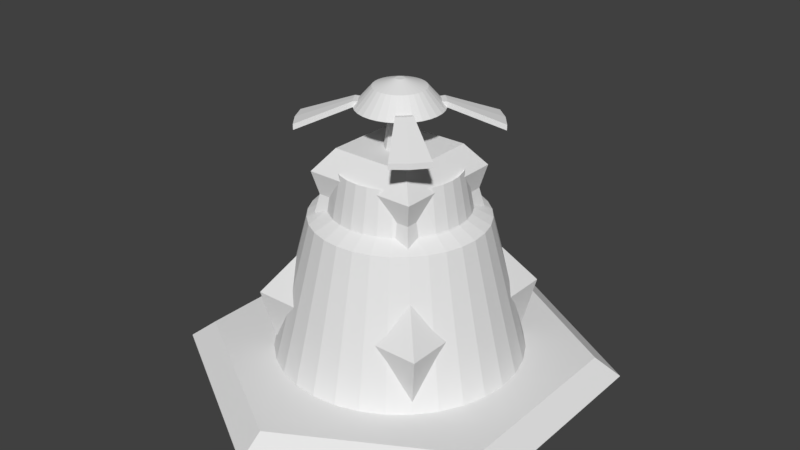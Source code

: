 # Source: Sheild_Generator.blend  (saved by Blender 2.80.75; exported with 4.5.12 LTS)
import bpy
from mathutils import Matrix  # noqa: F401  (used for matrix-valued properties, if any)

bpy.ops.wm.read_factory_settings(use_empty=True)
scene = bpy.context.scene
scene.name = 'Scene'

# ---- collections
col_collection_1 = bpy.data.collections.new('Collection 1'); scene.collection.children.link(col_collection_1)

# ---- materials (node trees are filled in below, after node groups)
mat_none = bpy.data.materials.new('None')
mat_none.alpha_threshold = 0.0
mat_none.use_transparent_shadow = False
mat_none.roughness = 0.5

# ---- material node trees

# ---- world
world_world = bpy.data.worlds.new('World'); scene.world = world_world
world_world.color = (0.05088, 0.05088, 0.05088)
world_world.use_sun_shadow = False
world_world.sun_shadow_jitter_overblur = 0.0
world_world.cycles.sampling_method = 'MANUAL'

# ---- meshes
me_cylinder = bpy.data.meshes.new('Cylinder')
me_cylinder.from_pydata([(-5.583e-09, 0.5777, 0.06637), (-2.966e-08, 0.3179, 0.7743), (0.1127, 0.5666, 0.06637), (0.06202, 0.3118, 0.7743), (0.2211, 0.5337, 0.06637), (0.1217, 0.2937, 0.7743), (0.321, 0.4803, 0.06637), (0.1766, 0.2643, 0.7743), (0.4085, 0.4085, 0.06637), (0.2248, 0.2248, 0.7743), (0.4803, 0.321, 0.06637), (0.2643, 0.1766, 0.7743), (0.5337, 0.2211, 0.06637), (0.2937, 0.1217, 0.7743), (0.5666, 0.1127, 0.06637), (0.3118, 0.06202, 0.7743), (0.5777, 1.779e-07, 0.06637), (0.3179, 1.975e-07, 0.7743), (0.5666, -0.1127, 0.06637), (0.3118, -0.06202, 0.7743), (0.5337, -0.2211, 0.06637), (0.2937, -0.1217, 0.7743), (0.4803, -0.321, 0.06637), (0.2643, -0.1766, 0.7743), (0.4085, -0.4085, 0.06637), (0.2248, -0.2248, 0.7743), (0.321, -0.4803, 0.06637), (0.1766, -0.2643, 0.7743), (0.2211, -0.5337, 0.06637), (0.1217, -0.2937, 0.7743), (0.1127, -0.5666, 0.06637), (0.06202, -0.3118, 0.7743), (-1.938e-07, -0.5777, 0.06637), (-9.346e-08, -0.3179, 0.7743), (-0.1127, -0.5666, 0.06637), (-0.06202, -0.3118, 0.7743), (-0.2211, -0.5337, 0.06637), (-0.1217, -0.2937, 0.7743), (-0.321, -0.4803, 0.06637), (-0.1766, -0.2643, 0.7743), (-0.4085, -0.4085, 0.06637), (-0.2248, -0.2248, 0.7743), (-0.4803, -0.321, 0.06637), (-0.2643, -0.1766, 0.7743), (-0.5337, -0.2211, 0.06637), (-0.2937, -0.1217, 0.7743), (-0.5666, -0.1127, 0.06637), (-0.3118, -0.06202, 0.7743), (-0.5777, 6.921e-07, 0.06637), (-0.3179, 5.056e-07, 0.7743), (-0.5666, 0.1127, 0.06637), (-0.3118, 0.06202, 0.7743), (-0.5337, 0.2211, 0.06637), (-0.2937, 0.1217, 0.7743), (-0.4803, 0.321, 0.06637), (-0.2643, 0.1766, 0.7743), (-0.4085, 0.4085, 0.06637), (-0.2248, 0.2248, 0.7743), (-0.321, 0.4803, 0.06637), (-0.1766, 0.2643, 0.7743), (-0.2211, 0.5337, 0.06637), (-0.1217, 0.2937, 0.7743), (-0.1127, 0.5666, 0.06637), (-0.06202, 0.3118, 0.7743), (0.07861, 0.3952, 0.7327), (1.269e-08, 0.403, 0.7327), (0.1542, 0.3723, 0.7327), (0.2239, 0.3351, 0.7327), (0.2849, 0.2849, 0.7327), (0.3351, 0.2239, 0.7327), (0.3723, 0.1542, 0.7327), (0.3952, 0.07862, 0.7327), (0.403, 2.214e-07, 0.7327), (0.3952, -0.07861, 0.7327), (0.3723, -0.1542, 0.7327), (0.3351, -0.2239, 0.7327), (0.2849, -0.2849, 0.7327), (0.2239, -0.3351, 0.7327), (0.1542, -0.3723, 0.7327), (0.07861, -0.3952, 0.7327), (-1.186e-07, -0.403, 0.7327), (-0.07862, -0.3952, 0.7327), (-0.1542, -0.3723, 0.7327), (-0.2239, -0.3351, 0.7327), (-0.2849, -0.2849, 0.7327), (-0.3351, -0.2239, 0.7327), (-0.3723, -0.1542, 0.7327), (-0.3952, -0.07861, 0.7327), (-0.403, 5.801e-07, 0.7327), (-0.3952, 0.07862, 0.7327), (-0.3723, 0.1542, 0.7327), (-0.3351, 0.2239, 0.7327), (-0.2849, 0.2849, 0.7327), (-0.2239, 0.3351, 0.7327), (-0.1542, 0.3723, 0.7327), (-0.07861, 0.3952, 0.7327), (0.0484, 0.2433, 0.9276), (-2.177e-08, 0.2481, 0.9276), (0.09494, 0.2292, 0.9276), (0.1378, 0.2063, 0.9276), (0.1754, 0.1754, 0.9276), (0.2063, 0.1378, 0.9276), (0.2292, 0.09494, 0.9276), (0.2433, 0.0484, 0.9276), (0.2481, 1.983e-07, 0.9276), (0.2433, -0.0484, 0.9276), (0.2292, -0.09494, 0.9276), (0.2063, -0.1378, 0.9276), (0.1754, -0.1754, 0.9276), (0.1378, -0.2063, 0.9276), (0.09494, -0.2292, 0.9276), (0.0484, -0.2433, 0.9276), (-5.11e-08, -0.2481, 0.9276), (-0.0484, -0.2433, 0.9276), (-0.09494, -0.2292, 0.9276), (-0.1378, -0.2063, 0.9276), (-0.1754, -0.1754, 0.9276), (-0.2063, -0.1378, 0.9276), (-0.2292, -0.09494, 0.9276), (-0.2433, -0.0484, 0.9276), (-0.2481, 4.503e-07, 0.9276), (-0.2433, 0.0484, 0.9276), (-0.2292, 0.09494, 0.9276), (-0.2063, 0.1378, 0.9276), (-0.1754, 0.1754, 0.9276), (-0.1378, 0.2063, 0.9276), (-0.09494, 0.2292, 0.9276), (-0.0484, 0.2433, 0.9276), (0.05452, 0.2741, 0.9677), (-6.518e-09, 0.2794, 0.9677), (0.1069, 0.2582, 0.9677), (0.1552, 0.2323, 0.9677), (0.1976, 0.1976, 0.9677), (0.2323, 0.1552, 0.9677), (0.2582, 0.1069, 0.9677), (0.2741, 0.05452, 0.9677), (0.2794, 2.091e-07, 0.9677), (0.2741, -0.05452, 0.9677), (0.2582, -0.1069, 0.9677), (0.2323, -0.1552, 0.9677), (0.1976, -0.1976, 0.9677), (0.1552, -0.2323, 0.9677), (0.1069, -0.2582, 0.9677), (0.05452, -0.2741, 0.9677), (-6.26e-08, -0.2794, 0.9677), (-0.05452, -0.2741, 0.9677), (-0.1069, -0.2582, 0.9677), (-0.1552, -0.2323, 0.9677), (-0.1976, -0.1976, 0.9677), (-0.2323, -0.1552, 0.9677), (-0.2582, -0.1069, 0.9677), (-0.2741, -0.05452, 0.9677), (-0.2794, 4.799e-07, 0.9677), (-0.2741, 0.05452, 0.9677), (-0.2582, 0.1069, 0.9677), (-0.2323, 0.1552, 0.9677), (-0.1976, 0.1976, 0.9677), (-0.1552, 0.2323, 0.9677), (-0.1069, 0.2582, 0.9677), (-0.05452, 0.2741, 0.9677), (0.02324, 0.1168, 0.7157), (-8.523e-08, 0.1191, 0.7157), (0.04559, 0.1101, 0.7157), (0.06619, 0.09906, 0.7157), (0.08424, 0.08424, 0.7157), (0.09906, 0.06619, 0.7157), (0.1101, 0.04559, 0.7157), (0.1168, 0.02324, 0.7157), (0.1191, 1.254e-07, 0.7157), (0.1168, -0.02324, 0.7157), (0.1101, -0.04559, 0.7157), (0.09906, -0.06619, 0.7157), (0.08424, -0.08424, 0.7157), (0.06619, -0.09906, 0.7157), (0.04559, -0.1101, 0.7157), (0.02324, -0.1168, 0.7157), (4.199e-08, -0.1191, 0.7157), (-0.02324, -0.1168, 0.7157), (-0.04559, -0.1101, 0.7157), (-0.06619, -0.09906, 0.7157), (-0.08424, -0.08424, 0.7157), (-0.09906, -0.06619, 0.7157), (-0.1101, -0.04559, 0.7157), (-0.1168, -0.02324, 0.7157), (-0.1191, 2.973e-07, 0.7157), (-0.1168, 0.02324, 0.7157), (-0.1101, 0.04559, 0.7157), (-0.09906, 0.06619, 0.7157), (-0.08424, 0.08424, 0.7157), (-0.06619, 0.09906, 0.7157), (-0.04559, 0.1101, 0.7157), (-0.02324, 0.1168, 0.7157), (0.05506, 0.2768, 0.7157), (6.972e-09, 0.2823, 0.7157), (0.108, 0.2608, 0.7157), (0.1568, 0.2347, 0.7157), (0.1996, 0.1996, 0.7157), (0.2347, 0.1568, 0.7157), (0.2608, 0.108, 0.7157), (0.2768, 0.05506, 0.7157), (0.2823, 1.852e-07, 0.7157), (0.2768, -0.05506, 0.7157), (0.2608, -0.108, 0.7157), (0.2347, -0.1568, 0.7157), (0.1996, -0.1996, 0.7157), (0.1568, -0.2347, 0.7157), (0.108, -0.2608, 0.7157), (0.05506, -0.2768, 0.7157), (-2.64e-08, -0.2823, 0.7157), (-0.05506, -0.2768, 0.7157), (-0.108, -0.2608, 0.7157), (-0.1568, -0.2347, 0.7157), (-0.1996, -0.1996, 0.7157), (-0.2347, -0.1568, 0.7157), (-0.2608, -0.108, 0.7157), (-0.2768, -0.05506, 0.7157), (-0.2823, 4.719e-07, 0.7157), (-0.2768, 0.05506, 0.7157), (-0.2608, 0.108, 0.7157), (-0.2347, 0.1568, 0.7157), (-0.1996, 0.1996, 0.7157), (-0.1568, 0.2347, 0.7157), (-0.108, 0.2608, 0.7157), (-0.05506, 0.2768, 0.7157), (0.006107, 0.0307, 1.283), (1.79e-07, 0.0313, 1.283), (0.01198, 0.02892, 1.283), (0.01739, 0.02603, 1.283), (0.02213, 0.02213, 1.283), (0.02603, 0.01739, 1.283), (0.02892, 0.01198, 1.283), (0.0307, 0.006107, 1.283), (0.0313, 2.064e-07, 1.283), (0.0307, -0.006106, 1.283), (0.02892, -0.01198, 1.283), (0.02603, -0.01739, 1.283), (0.02213, -0.02213, 1.283), (0.01739, -0.02602, 1.283), (0.01198, -0.02892, 1.283), (0.006106, -0.0307, 1.283), (2.124e-07, -0.0313, 1.283), (-0.006106, -0.0307, 1.283), (-0.01198, -0.02892, 1.283), (-0.01739, -0.02602, 1.283), (-0.02213, -0.02213, 1.283), (-0.02602, -0.01739, 1.283), (-0.02892, -0.01198, 1.283), (-0.0307, -0.006106, 1.283), (-0.0313, 2.516e-07, 1.283), (-0.0307, 0.006107, 1.283), (-0.02892, 0.01198, 1.283), (-0.02602, 0.01739, 1.283), (-0.02213, 0.02213, 1.283), (-0.01739, 0.02603, 1.283), (-0.01198, 0.02892, 1.283), (-0.006106, 0.0307, 1.283)], [], [(0, 65, 64, 2), (2, 64, 66, 4), (4, 66, 67, 6), (6, 67, 68, 8), (8, 68, 69, 10), (10, 69, 70, 12), (12, 70, 71, 14), (14, 71, 72, 16), (16, 72, 73, 18), (18, 73, 74, 20), (20, 74, 75, 22), (22, 75, 76, 24), (24, 76, 77, 26), (26, 77, 78, 28), (28, 78, 79, 30), (30, 79, 80, 32), (32, 80, 81, 34), (34, 81, 82, 36), (36, 82, 83, 38), (38, 83, 84, 40), (40, 84, 85, 42), (42, 85, 86, 44), (44, 86, 87, 46), (46, 87, 88, 48), (48, 88, 89, 50), (50, 89, 90, 52), (52, 90, 91, 54), (54, 91, 92, 56), (56, 92, 93, 58), (58, 93, 94, 60), (43, 41, 148, 149), (60, 94, 95, 62), (62, 95, 65, 0), (0, 2, 4, 6, 8, 10, 12, 14, 16, 18, 20, 22, 24, 26, 28, 30, 32, 34, 36, 38, 40, 42, 44, 46, 48, 50, 52, 54, 56, 58, 60, 62), (1, 3, 64, 65), (3, 5, 66, 64), (5, 7, 67, 66), (7, 9, 68, 67), (9, 11, 69, 68), (11, 13, 70, 69), (13, 15, 71, 70), (15, 17, 72, 71), (17, 19, 73, 72), (19, 21, 74, 73), (21, 23, 75, 74), (23, 25, 76, 75), (25, 27, 77, 76), (27, 29, 78, 77), (29, 31, 79, 78), (31, 33, 80, 79), (33, 35, 81, 80), (35, 37, 82, 81), (37, 39, 83, 82), (39, 41, 84, 83), (41, 43, 85, 84), (43, 45, 86, 85), (45, 47, 87, 86), (47, 49, 88, 87), (49, 51, 89, 88), (51, 53, 90, 89), (53, 55, 91, 90), (55, 57, 92, 91), (57, 59, 93, 92), (59, 61, 94, 93), (61, 63, 95, 94), (63, 1, 65, 95), (123, 122, 218, 219), (17, 15, 135, 136), (45, 43, 149, 150), (19, 17, 136, 137), (47, 45, 150, 151), (21, 19, 137, 138), (49, 47, 151, 152), (23, 21, 138, 139), (51, 49, 152, 153), (25, 23, 139, 140), (53, 51, 153, 154), (27, 25, 140, 141), (55, 53, 154, 155), (29, 27, 141, 142), (3, 1, 129, 128), (57, 55, 155, 156), (31, 29, 142, 143), (5, 3, 128, 130), (59, 57, 156, 157), (33, 31, 143, 144), (7, 5, 130, 131), (61, 59, 157, 158), (35, 33, 144, 145), (9, 7, 131, 132), (63, 61, 158, 159), (37, 35, 145, 146), (11, 9, 132, 133), (1, 63, 159, 129), (39, 37, 146, 147), (13, 11, 133, 134), (41, 39, 147, 148), (15, 13, 134, 135), (97, 96, 128, 129), (96, 98, 130, 128), (98, 99, 131, 130), (99, 100, 132, 131), (100, 101, 133, 132), (101, 102, 134, 133), (102, 103, 135, 134), (103, 104, 136, 135), (104, 105, 137, 136), (105, 106, 138, 137), (106, 107, 139, 138), (107, 108, 140, 139), (108, 109, 141, 140), (109, 110, 142, 141), (110, 111, 143, 142), (111, 112, 144, 143), (112, 113, 145, 144), (113, 114, 146, 145), (114, 115, 147, 146), (115, 116, 148, 147), (116, 117, 149, 148), (117, 118, 150, 149), (118, 119, 151, 150), (119, 120, 152, 151), (120, 121, 153, 152), (121, 122, 154, 153), (122, 123, 155, 154), (123, 124, 156, 155), (124, 125, 157, 156), (125, 126, 158, 157), (126, 127, 159, 158), (127, 97, 129, 159), (166, 165, 229, 230), (110, 109, 205, 206), (96, 97, 193, 192), (124, 123, 219, 220), (111, 110, 206, 207), (98, 96, 192, 194), (125, 124, 220, 221), (112, 111, 207, 208), (99, 98, 194, 195), (126, 125, 221, 222), (113, 112, 208, 209), (100, 99, 195, 196), (127, 126, 222, 223), (114, 113, 209, 210), (101, 100, 196, 197), (97, 127, 223, 193), (115, 114, 210, 211), (102, 101, 197, 198), (116, 115, 211, 212), (103, 102, 198, 199), (117, 116, 212, 213), (104, 103, 199, 200), (118, 117, 213, 214), (105, 104, 200, 201), (119, 118, 214, 215), (106, 105, 201, 202), (120, 119, 215, 216), (107, 106, 202, 203), (121, 120, 216, 217), (108, 107, 203, 204), (122, 121, 217, 218), (109, 108, 204, 205), (161, 160, 192, 193), (160, 162, 194, 192), (162, 163, 195, 194), (163, 164, 196, 195), (164, 165, 197, 196), (165, 166, 198, 197), (166, 167, 199, 198), (167, 168, 200, 199), (168, 169, 201, 200), (169, 170, 202, 201), (170, 171, 203, 202), (171, 172, 204, 203), (172, 173, 205, 204), (173, 174, 206, 205), (174, 175, 207, 206), (175, 176, 208, 207), (176, 177, 209, 208), (177, 178, 210, 209), (178, 179, 211, 210), (179, 180, 212, 211), (180, 181, 213, 212), (181, 182, 214, 213), (182, 183, 215, 214), (183, 184, 216, 215), (184, 185, 217, 216), (185, 186, 218, 217), (186, 187, 219, 218), (187, 188, 220, 219), (188, 189, 221, 220), (189, 190, 222, 221), (190, 191, 223, 222), (191, 161, 193, 223), (224, 225, 255, 254, 253, 252, 251, 250, 249, 248, 247, 246, 245, 244, 243, 242, 241, 240, 239, 238, 237, 236, 235, 234, 233, 232, 231, 230, 229, 228, 227, 226), (180, 179, 243, 244), (167, 166, 230, 231), (181, 180, 244, 245), (168, 167, 231, 232), (182, 181, 245, 246), (169, 168, 232, 233), (183, 182, 246, 247), (170, 169, 233, 234), (184, 183, 247, 248), (171, 170, 234, 235), (185, 184, 248, 249), (172, 171, 235, 236), (186, 185, 249, 250), (173, 172, 236, 237), (187, 186, 250, 251), (174, 173, 237, 238), (160, 161, 225, 224), (188, 187, 251, 252), (175, 174, 238, 239), (162, 160, 224, 226), (189, 188, 252, 253), (176, 175, 239, 240), (163, 162, 226, 227), (190, 189, 253, 254), (177, 176, 240, 241), (164, 163, 227, 228), (191, 190, 254, 255), (178, 177, 241, 242), (165, 164, 228, 229), (161, 191, 255, 225), (179, 178, 242, 243)])
_uv = me_cylinder.uv_layers.new(name='UVMap')
_uv.uv.foreach_set('vector', [1.0, 0.5, 1.0, 1.0, 0.9688, 1.0, 0.9688, 0.5, 0.9688, 0.5, 0.9688, 1.0, 0.9375, 1.0, 0.9375, 0.5, 0.9375, 0.5, 0.9375, 1.0, 0.9062, 1.0, 0.9062, 0.5, 0.9062, 0.5, 0.9062, 1.0, 0.875, 1.0, 0.875, 0.5, 0.875, 0.5, 0.875, 1.0, 0.8438, 1.0, 0.8438, 0.5, 0.8438, 0.5, 0.8438, 1.0, 0.8125, 1.0, 0.8125, 0.5, 0.8125, 0.5, 0.8125, 1.0, 0.7812, 1.0, 0.7812, 0.5, 0.7812, 0.5, 0.7812, 1.0, 0.75, 1.0, 0.75, 0.5, 0.75, 0.5, 0.75, 1.0, 0.7188, 1.0, 0.7188, 0.5, 0.7188, 0.5, 0.7188, 1.0, 0.6875, 1.0, 0.6875, 0.5, 0.6875, 0.5, 0.6875, 1.0, 0.6562, 1.0, 0.6562, 0.5, 0.6562, 0.5, 0.6562, 1.0, 0.625, 1.0, 0.625, 0.5, 0.625, 0.5, 0.625, 1.0, 0.5938, 1.0, 0.5938, 0.5, 0.5938, 0.5, 0.5938, 1.0, 0.5625, 1.0, 0.5625, 0.5, 0.5625, 0.5, 0.5625, 1.0, 0.5312, 1.0, 0.5312, 0.5, 0.5312, 0.5, 0.5312, 1.0, 0.5, 1.0, 0.5, 0.5, 0.5, 0.5, 0.5, 1.0, 0.4688, 1.0, 0.4688, 0.5, 0.4688, 0.5, 0.4688, 1.0, 0.4375, 1.0, 0.4375, 0.5, 0.4375, 0.5, 0.4375, 1.0, 0.4062, 1.0, 0.4062, 0.5, 0.4062, 0.5, 0.4062, 1.0, 0.375, 1.0, 0.375, 0.5, 0.375, 0.5, 0.375, 1.0, 0.3438, 1.0, 0.3438, 0.5, 0.3438, 0.5, 0.3438, 1.0, 0.3125, 1.0, 0.3125, 0.5, 0.3125, 0.5, 0.3125, 1.0, 0.2812, 1.0, 0.2812, 0.5, 0.2812, 0.5, 0.2812, 1.0, 0.25, 1.0, 0.25, 0.5, 0.25, 0.5, 0.25, 1.0, 0.2188, 1.0, 0.2188, 0.5, 0.2188, 0.5, 0.2188, 1.0, 0.1875, 1.0, 0.1875, 0.5, 0.1875, 0.5, 0.1875, 1.0, 0.1562, 1.0, 0.1562, 0.5, 0.1562, 0.5, 0.1562, 1.0, 0.125, 1.0, 0.125, 0.5, 0.125, 0.5, 0.125, 1.0, 0.09375, 1.0, 0.09375, 0.5, 0.09375, 0.5, 0.09375, 1.0, 0.0625, 1.0, 0.0625, 0.5, 0.09257, 0.1448, 0.1161, 0.1161, 0.1161, 0.1161, 0.09257, 0.1448, 0.0625, 0.5, 0.0625, 1.0, 0.03125, 1.0, 0.03125, 0.5, 0.03125, 0.5, 0.03125, 1.0, 0.0, 1.0, 0.0, 0.5, 0.75, 0.49, 0.7968, 0.4854, 0.8418, 0.4717, 0.8833, 0.4496, 0.9197, 0.4197, 0.9496, 0.3833, 0.9717, 0.3418, 0.9854, 0.2968, 0.99, 0.25, 0.9854, 0.2032, 0.9717, 0.1582, 0.9496, 0.1167, 0.9197, 0.08029, 0.8833, 0.05045, 0.8418, 0.02827, 0.7968, 0.01461, 0.75, 0.01, 0.7032, 0.01461, 0.6582, 0.02827, 0.6167, 0.05045, 0.5803, 0.08029, 0.5504, 0.1167, 0.5283, 0.1582, 0.5146, 0.2032, 0.51, 0.25, 0.5146, 0.2968, 0.5283, 0.3418, 0.5504, 0.3833, 0.5803, 0.4197, 0.6167, 0.4496, 0.6582, 0.4717, 0.7032, 0.4854, 0.25, 0.4393, 0.2869, 0.4357, 0.2968, 0.4854, 0.25, 0.49, 0.2869, 0.4357, 0.3225, 0.4249, 0.3418, 0.4717, 0.2968, 0.4854, 0.3225, 0.4249, 0.3552, 0.4074, 0.3833, 0.4496, 0.3418, 0.4717, 0.3552, 0.4074, 0.3839, 0.3839, 0.4197, 0.4197, 0.3833, 0.4496, 0.3839, 0.3839, 0.4074, 0.3552, 0.4496, 0.3833, 0.4197, 0.4197, 0.4074, 0.3552, 0.4249, 0.3225, 0.4717, 0.3418, 0.4496, 0.3833, 0.4249, 0.3225, 0.4357, 0.2869, 0.4854, 0.2968, 0.4717, 0.3418, 0.4357, 0.2869, 0.4393, 0.25, 0.49, 0.25, 0.4854, 0.2968, 0.4393, 0.25, 0.4357, 0.2131, 0.4854, 0.2032, 0.49, 0.25, 0.4357, 0.2131, 0.4249, 0.1775, 0.4717, 0.1582, 0.4854, 0.2032, 0.4249, 0.1775, 0.4074, 0.1448, 0.4496, 0.1167, 0.4717, 0.1582, 0.4074, 0.1448, 0.3839, 0.1161, 0.4197, 0.08029, 0.4496, 0.1167, 0.3839, 0.1161, 0.3552, 0.09257, 0.3833, 0.05045, 0.4197, 0.08029, 0.3552, 0.09257, 0.3225, 0.07507, 0.3418, 0.02827, 0.3833, 0.05045, 0.3225, 0.07507, 0.2869, 0.0643, 0.2968, 0.01461, 0.3418, 0.02827, 0.2869, 0.0643, 0.25, 0.06066, 0.25, 0.01, 0.2968, 0.01461, 0.25, 0.06066, 0.2131, 0.0643, 0.2032, 0.01461, 0.25, 0.01, 0.2131, 0.0643, 0.1775, 0.07507, 0.1582, 0.02827, 0.2032, 0.01461, 0.1775, 0.07507, 0.1448, 0.09257, 0.1167, 0.05045, 0.1582, 0.02827, 0.1448, 0.09257, 0.1161, 0.1161, 0.08029, 0.08029, 0.1167, 0.05045, 0.1161, 0.1161, 0.09257, 0.1448, 0.05045, 0.1167, 0.08029, 0.08029, 0.09257, 0.1448, 0.07507, 0.1775, 0.02827, 0.1582, 0.05045, 0.1167, 0.07507, 0.1775, 0.0643, 0.2131, 0.01461, 0.2032, 0.02827, 0.1582, 0.0643, 0.2131, 0.06066, 0.25, 0.01, 0.25, 0.01461, 0.2032, 0.06066, 0.25, 0.0643, 0.2869, 0.01461, 0.2968, 0.01, 0.25, 0.0643, 0.2869, 0.07507, 0.3225, 0.02827, 0.3418, 0.01461, 0.2968, 0.07507, 0.3225, 0.09257, 0.3552, 0.05045, 0.3833, 0.02827, 0.3418, 0.09257, 0.3552, 0.1161, 0.3839, 0.08029, 0.4197, 0.05045, 0.3833, 0.1161, 0.3839, 0.1448, 0.4074, 0.1167, 0.4496, 0.08029, 0.4197, 0.1448, 0.4074, 0.1775, 0.4249, 0.1582, 0.4717, 0.1167, 0.4496, 0.1775, 0.4249, 0.2131, 0.4357, 0.2032, 0.4854, 0.1582, 0.4717, 0.2131, 0.4357, 0.25, 0.4393, 0.25, 0.49, 0.2032, 0.4854, 0.1102, 0.3434, 0.09469, 0.3143, 0.09469, 0.3143, 0.1102, 0.3434, 0.4393, 0.25, 0.4357, 0.2869, 0.4357, 0.2869, 0.4393, 0.25, 0.07507, 0.1775, 0.09257, 0.1448, 0.09257, 0.1448, 0.07507, 0.1775, 0.4357, 0.2131, 0.4393, 0.25, 0.4393, 0.25, 0.4357, 0.2131, 0.0643, 0.2131, 0.07507, 0.1775, 0.07507, 0.1775, 0.0643, 0.2131, 0.4249, 0.1775, 0.4357, 0.2131, 0.4357, 0.2131, 0.4249, 0.1775, 0.06066, 0.25, 0.0643, 0.2131, 0.0643, 0.2131, 0.06066, 0.25, 0.4074, 0.1448, 0.4249, 0.1775, 0.4249, 0.1775, 0.4074, 0.1448, 0.0643, 0.2869, 0.06066, 0.25, 0.06066, 0.25, 0.0643, 0.2869, 0.3839, 0.1161, 0.4074, 0.1448, 0.4074, 0.1448, 0.3839, 0.1161, 0.07507, 0.3225, 0.0643, 0.2869, 0.0643, 0.2869, 0.07507, 0.3225, 0.3552, 0.09257, 0.3839, 0.1161, 0.3839, 0.1161, 0.3552, 0.09257, 0.09257, 0.3552, 0.07507, 0.3225, 0.07507, 0.3225, 0.09257, 0.3552, 0.3225, 0.07507, 0.3552, 0.09257, 0.3552, 0.09257, 0.3225, 0.07507, 0.2869, 0.4357, 0.25, 0.4393, 0.25, 0.4393, 0.2869, 0.4357, 0.1161, 0.3839, 0.09257, 0.3552, 0.09257, 0.3552, 0.1161, 0.3839, 0.2869, 0.0643, 0.3225, 0.07507, 0.3225, 0.07507, 0.2869, 0.0643, 0.3225, 0.4249, 0.2869, 0.4357, 0.2869, 0.4357, 0.3225, 0.4249, 0.1448, 0.4074, 0.1161, 0.3839, 0.1161, 0.3839, 0.1448, 0.4074, 0.25, 0.06066, 0.2869, 0.0643, 0.2869, 0.0643, 0.25, 0.06066, 0.3552, 0.4074, 0.3225, 0.4249, 0.3225, 0.4249, 0.3552, 0.4074, 0.1775, 0.4249, 0.1448, 0.4074, 0.1448, 0.4074, 0.1775, 0.4249, 0.2131, 0.0643, 0.25, 0.06066, 0.25, 0.06066, 0.2131, 0.0643, 0.3839, 0.3839, 0.3552, 0.4074, 0.3552, 0.4074, 0.3839, 0.3839, 0.2131, 0.4357, 0.1775, 0.4249, 0.1775, 0.4249, 0.2131, 0.4357, 0.1775, 0.07507, 0.2131, 0.0643, 0.2131, 0.0643, 0.1775, 0.07507, 0.4074, 0.3552, 0.3839, 0.3839, 0.3839, 0.3839, 0.4074, 0.3552, 0.25, 0.4393, 0.2131, 0.4357, 0.2131, 0.4357, 0.25, 0.4393, 0.1448, 0.09257, 0.1775, 0.07507, 0.1775, 0.07507, 0.1448, 0.09257, 0.4249, 0.3225, 0.4074, 0.3552, 0.4074, 0.3552, 0.4249, 0.3225, 0.1161, 0.1161, 0.1448, 0.09257, 0.1448, 0.09257, 0.1161, 0.1161, 0.4357, 0.2869, 0.4249, 0.3225, 0.4249, 0.3225, 0.4357, 0.2869, 0.25, 0.4181, 0.2828, 0.4149, 0.2869, 0.4357, 0.25, 0.4393, 0.2828, 0.4149, 0.3143, 0.4053, 0.3225, 0.4249, 0.2869, 0.4357, 0.3143, 0.4053, 0.3434, 0.3898, 0.3552, 0.4074, 0.3225, 0.4249, 0.3434, 0.3898, 0.3689, 0.3689, 0.3839, 0.3839, 0.3552, 0.4074, 0.3689, 0.3689, 0.3898, 0.3434, 0.4074, 0.3552, 0.3839, 0.3839, 0.3898, 0.3434, 0.4053, 0.3143, 0.4249, 0.3225, 0.4074, 0.3552, 0.4053, 0.3143, 0.4149, 0.2828, 0.4357, 0.2869, 0.4249, 0.3225, 0.4149, 0.2828, 0.4181, 0.25, 0.4393, 0.25, 0.4357, 0.2869, 0.4181, 0.25, 0.4149, 0.2172, 0.4357, 0.2131, 0.4393, 0.25, 0.4149, 0.2172, 0.4053, 0.1857, 0.4249, 0.1775, 0.4357, 0.2131, 0.4053, 0.1857, 0.3898, 0.1566, 0.4074, 0.1448, 0.4249, 0.1775, 0.3898, 0.1566, 0.3689, 0.1311, 0.3839, 0.1161, 0.4074, 0.1448, 0.3689, 0.1311, 0.3434, 0.1102, 0.3552, 0.09257, 0.3839, 0.1161, 0.3434, 0.1102, 0.3143, 0.09469, 0.3225, 0.07507, 0.3552, 0.09257, 0.3143, 0.09469, 0.2828, 0.08513, 0.2869, 0.0643, 0.3225, 0.07507, 0.2828, 0.08513, 0.25, 0.0819, 0.25, 0.06066, 0.2869, 0.0643, 0.25, 0.0819, 0.2172, 0.08513, 0.2131, 0.0643, 0.25, 0.06066, 0.2172, 0.08513, 0.1857, 0.09469, 0.1775, 0.07507, 0.2131, 0.0643, 0.1857, 0.09469, 0.1566, 0.1102, 0.1448, 0.09257, 0.1775, 0.07507, 0.1566, 0.1102, 0.1311, 0.1311, 0.1161, 0.1161, 0.1448, 0.09257, 0.1311, 0.1311, 0.1102, 0.1566, 0.09257, 0.1448, 0.1161, 0.1161, 0.1102, 0.1566, 0.09469, 0.1857, 0.07507, 0.1775, 0.09257, 0.1448, 0.09469, 0.1857, 0.08513, 0.2172, 0.0643, 0.2131, 0.07507, 0.1775, 0.08513, 0.2172, 0.0819, 0.25, 0.06066, 0.25, 0.0643, 0.2131, 0.0819, 0.25, 0.08513, 0.2828, 0.0643, 0.2869, 0.06066, 0.25, 0.08513, 0.2828, 0.09469, 0.3143, 0.07507, 0.3225, 0.0643, 0.2869, 0.09469, 0.3143, 0.1102, 0.3434, 0.09257, 0.3552, 0.07507, 0.3225, 0.1102, 0.3434, 0.1311, 0.3689, 0.1161, 0.3839, 0.09257, 0.3552, 0.1311, 0.3689, 0.1566, 0.3898, 0.1448, 0.4074, 0.1161, 0.3839, 0.1566, 0.3898, 0.1857, 0.4053, 0.1775, 0.4249, 0.1448, 0.4074, 0.1857, 0.4053, 0.2172, 0.4149, 0.2131, 0.4357, 0.1775, 0.4249, 0.2172, 0.4149, 0.25, 0.4181, 0.25, 0.4393, 0.2131, 0.4357, 0.3156, 0.2772, 0.309, 0.2894, 0.309, 0.2894, 0.3156, 0.2772, 0.3143, 0.09469, 0.3434, 0.1102, 0.3434, 0.1102, 0.3143, 0.09469, 0.2828, 0.4149, 0.25, 0.4181, 0.25, 0.4181, 0.2828, 0.4149, 0.1311, 0.3689, 0.1102, 0.3434, 0.1102, 0.3434, 0.1311, 0.3689, 0.2828, 0.08513, 0.3143, 0.09469, 0.3143, 0.09469, 0.2828, 0.08513, 0.3143, 0.4053, 0.2828, 0.4149, 0.2828, 0.4149, 0.3143, 0.4053, 0.1566, 0.3898, 0.1311, 0.3689, 0.1311, 0.3689, 0.1566, 0.3898, 0.25, 0.0819, 0.2828, 0.08513, 0.2828, 0.08513, 0.25, 0.0819, 0.3434, 0.3898, 0.3143, 0.4053, 0.3143, 0.4053, 0.3434, 0.3898, 0.1857, 0.4053, 0.1566, 0.3898, 0.1566, 0.3898, 0.1857, 0.4053, 0.2172, 0.08513, 0.25, 0.0819, 0.25, 0.0819, 0.2172, 0.08513, 0.3689, 0.3689, 0.3434, 0.3898, 0.3434, 0.3898, 0.3689, 0.3689, 0.2172, 0.4149, 0.1857, 0.4053, 0.1857, 0.4053, 0.2172, 0.4149, 0.1857, 0.09469, 0.2172, 0.08513, 0.2172, 0.08513, 0.1857, 0.09469, 0.3898, 0.3434, 0.3689, 0.3689, 0.3689, 0.3689, 0.3898, 0.3434, 0.25, 0.4181, 0.2172, 0.4149, 0.2172, 0.4149, 0.25, 0.4181, 0.1566, 0.1102, 0.1857, 0.09469, 0.1857, 0.09469, 0.1566, 0.1102, 0.4053, 0.3143, 0.3898, 0.3434, 0.3898, 0.3434, 0.4053, 0.3143, 0.1311, 0.1311, 0.1566, 0.1102, 0.1566, 0.1102, 0.1311, 0.1311, 0.4149, 0.2828, 0.4053, 0.3143, 0.4053, 0.3143, 0.4149, 0.2828, 0.1102, 0.1566, 0.1311, 0.1311, 0.1311, 0.1311, 0.1102, 0.1566, 0.4181, 0.25, 0.4149, 0.2828, 0.4149, 0.2828, 0.4181, 0.25, 0.09469, 0.1857, 0.1102, 0.1566, 0.1102, 0.1566, 0.09469, 0.1857, 0.4149, 0.2172, 0.4181, 0.25, 0.4181, 0.25, 0.4149, 0.2172, 0.08513, 0.2172, 0.09469, 0.1857, 0.09469, 0.1857, 0.08513, 0.2172, 0.4053, 0.1857, 0.4149, 0.2172, 0.4149, 0.2172, 0.4053, 0.1857, 0.0819, 0.25, 0.08513, 0.2172, 0.08513, 0.2172, 0.0819, 0.25, 0.3898, 0.1566, 0.4053, 0.1857, 0.4053, 0.1857, 0.3898, 0.1566, 0.08513, 0.2828, 0.0819, 0.25, 0.0819, 0.25, 0.08513, 0.2828, 0.3689, 0.1311, 0.3898, 0.1566, 0.3898, 0.1566, 0.3689, 0.1311, 0.09469, 0.3143, 0.08513, 0.2828, 0.08513, 0.2828, 0.09469, 0.3143, 0.3434, 0.1102, 0.3689, 0.1311, 0.3689, 0.1311, 0.3434, 0.1102, 0.25, 0.321, 0.2638, 0.3196, 0.2828, 0.4149, 0.25, 0.4181, 0.2638, 0.3196, 0.2772, 0.3156, 0.3143, 0.4053, 0.2828, 0.4149, 0.2772, 0.3156, 0.2894, 0.309, 0.3434, 0.3898, 0.3143, 0.4053, 0.2894, 0.309, 0.3002, 0.3002, 0.3689, 0.3689, 0.3434, 0.3898, 0.3002, 0.3002, 0.309, 0.2894, 0.3898, 0.3434, 0.3689, 0.3689, 0.309, 0.2894, 0.3156, 0.2772, 0.4053, 0.3143, 0.3898, 0.3434, 0.3156, 0.2772, 0.3196, 0.2638, 0.4149, 0.2828, 0.4053, 0.3143, 0.3196, 0.2638, 0.321, 0.25, 0.4181, 0.25, 0.4149, 0.2828, 0.321, 0.25, 0.3196, 0.2362, 0.4149, 0.2172, 0.4181, 0.25, 0.3196, 0.2362, 0.3156, 0.2228, 0.4053, 0.1857, 0.4149, 0.2172, 0.3156, 0.2228, 0.309, 0.2106, 0.3898, 0.1566, 0.4053, 0.1857, 0.309, 0.2106, 0.3002, 0.1998, 0.3689, 0.1311, 0.3898, 0.1566, 0.3002, 0.1998, 0.2894, 0.191, 0.3434, 0.1102, 0.3689, 0.1311, 0.2894, 0.191, 0.2772, 0.1844, 0.3143, 0.09469, 0.3434, 0.1102, 0.2772, 0.1844, 0.2638, 0.1804, 0.2828, 0.08513, 0.3143, 0.09469, 0.2638, 0.1804, 0.25, 0.179, 0.25, 0.0819, 0.2828, 0.08513, 0.25, 0.179, 0.2362, 0.1804, 0.2172, 0.08513, 0.25, 0.0819, 0.2362, 0.1804, 0.2228, 0.1844, 0.1857, 0.09469, 0.2172, 0.08513, 0.2228, 0.1844, 0.2106, 0.191, 0.1566, 0.1102, 0.1857, 0.09469, 0.2106, 0.191, 0.1998, 0.1998, 0.1311, 0.1311, 0.1566, 0.1102, 0.1998, 0.1998, 0.191, 0.2106, 0.1102, 0.1566, 0.1311, 0.1311, 0.191, 0.2106, 0.1844, 0.2228, 0.09469, 0.1857, 0.1102, 0.1566, 0.1844, 0.2228, 0.1804, 0.2362, 0.08513, 0.2172, 0.09469, 0.1857, 0.1804, 0.2362, 0.179, 0.25, 0.0819, 0.25, 0.08513, 0.2172, 0.179, 0.25, 0.1804, 0.2638, 0.08513, 0.2828, 0.0819, 0.25, 0.1804, 0.2638, 0.1844, 0.2772, 0.09469, 0.3143, 0.08513, 0.2828, 0.1844, 0.2772, 0.191, 0.2894, 0.1102, 0.3434, 0.09469, 0.3143, 0.191, 0.2894, 0.1998, 0.3002, 0.1311, 0.3689, 0.1102, 0.3434, 0.1998, 0.3002, 0.2106, 0.309, 0.1566, 0.3898, 0.1311, 0.3689, 0.2106, 0.309, 0.2228, 0.3156, 0.1857, 0.4053, 0.1566, 0.3898, 0.2228, 0.3156, 0.2362, 0.3196, 0.2172, 0.4149, 0.1857, 0.4053, 0.2362, 0.3196, 0.25, 0.321, 0.25, 0.4181, 0.2172, 0.4149, 0.2638, 0.3196, 0.25, 0.321, 0.2362, 0.3196, 0.2228, 0.3156, 0.2106, 0.309, 0.1998, 0.3002, 0.191, 0.2894, 0.1844, 0.2772, 0.1804, 0.2638, 0.179, 0.25, 0.1804, 0.2362, 0.1844, 0.2228, 0.191, 0.2106, 0.1998, 0.1998, 0.2106, 0.191, 0.2228, 0.1844, 0.2362, 0.1804, 0.25, 0.179, 0.2638, 0.1804, 0.2772, 0.1844, 0.2894, 0.191, 0.3002, 0.1998, 0.309, 0.2106, 0.3156, 0.2228, 0.3196, 0.2362, 0.321, 0.25, 0.3196, 0.2638, 0.3156, 0.2772, 0.309, 0.2894, 0.3002, 0.3002, 0.2894, 0.309, 0.2772, 0.3156, 0.1998, 0.1998, 0.2106, 0.191, 0.2106, 0.191, 0.1998, 0.1998, 0.3196, 0.2638, 0.3156, 0.2772, 0.3156, 0.2772, 0.3196, 0.2638, 0.191, 0.2106, 0.1998, 0.1998, 0.1998, 0.1998, 0.191, 0.2106, 0.321, 0.25, 0.3196, 0.2638, 0.3196, 0.2638, 0.321, 0.25, 0.1844, 0.2228, 0.191, 0.2106, 0.191, 0.2106, 0.1844, 0.2228, 0.3196, 0.2362, 0.321, 0.25, 0.321, 0.25, 0.3196, 0.2362, 0.1804, 0.2362, 0.1844, 0.2228, 0.1844, 0.2228, 0.1804, 0.2362, 0.3156, 0.2228, 0.3196, 0.2362, 0.3196, 0.2362, 0.3156, 0.2228, 0.179, 0.25, 0.1804, 0.2362, 0.1804, 0.2362, 0.179, 0.25, 0.309, 0.2106, 0.3156, 0.2228, 0.3156, 0.2228, 0.309, 0.2106, 0.1804, 0.2638, 0.179, 0.25, 0.179, 0.25, 0.1804, 0.2638, 0.3002, 0.1998, 0.309, 0.2106, 0.309, 0.2106, 0.3002, 0.1998, 0.1844, 0.2772, 0.1804, 0.2638, 0.1804, 0.2638, 0.1844, 0.2772, 0.2894, 0.191, 0.3002, 0.1998, 0.3002, 0.1998, 0.2894, 0.191, 0.191, 0.2894, 0.1844, 0.2772, 0.1844, 0.2772, 0.191, 0.2894, 0.2772, 0.1844, 0.2894, 0.191, 0.2894, 0.191, 0.2772, 0.1844, 0.2638, 0.3196, 0.25, 0.321, 0.25, 0.321, 0.2638, 0.3196, 0.1998, 0.3002, 0.191, 0.2894, 0.191, 0.2894, 0.1998, 0.3002, 0.2638, 0.1804, 0.2772, 0.1844, 0.2772, 0.1844, 0.2638, 0.1804, 0.2772, 0.3156, 0.2638, 0.3196, 0.2638, 0.3196, 0.2772, 0.3156, 0.2106, 0.309, 0.1998, 0.3002, 0.1998, 0.3002, 0.2106, 0.309, 0.25, 0.179, 0.2638, 0.1804, 0.2638, 0.1804, 0.25, 0.179, 0.2894, 0.309, 0.2772, 0.3156, 0.2772, 0.3156, 0.2894, 0.309, 0.2228, 0.3156, 0.2106, 0.309, 0.2106, 0.309, 0.2228, 0.3156, 0.2362, 0.1804, 0.25, 0.179, 0.25, 0.179, 0.2362, 0.1804, 0.3002, 0.3002, 0.2894, 0.309, 0.2894, 0.309, 0.3002, 0.3002, 0.2362, 0.3196, 0.2228, 0.3156, 0.2228, 0.3156, 0.2362, 0.3196, 0.2228, 0.1844, 0.2362, 0.1804, 0.2362, 0.1804, 0.2228, 0.1844, 0.309, 0.2894, 0.3002, 0.3002, 0.3002, 0.3002, 0.309, 0.2894, 0.25, 0.321, 0.2362, 0.3196, 0.2362, 0.3196, 0.25, 0.321, 0.2106, 0.191, 0.2228, 0.1844, 0.2228, 0.1844, 0.2106, 0.191])
me_cylinder.use_remesh_preserve_volume = False
me_cylinder.use_remesh_preserve_attributes = False
me_cylinder.use_mirror_vertex_groups = False
me_cylinder.update()
me_cylinder_001 = bpy.data.meshes.new('Cylinder.001')
me_cylinder_001.from_pydata([(8.472e-08, 0.1946, 0.1452), (0.03797, 0.1909, 0.1452), (0.07449, 0.1798, 0.1452), (0.1081, 0.1618, 0.1452), (0.1376, 0.1376, 0.1452), (0.1618, 0.1081, 0.1452), (0.1798, 0.07449, 0.1452), (0.1909, 0.03797, 0.1452), (0.1946, 2.158e-07, 0.1452), (0.1909, -0.03797, 0.1452), (0.1798, -0.07449, 0.1452), (0.1618, -0.1081, 0.1452), (0.1376, -0.1376, 0.1452), (0.1081, -0.1618, 0.1452), (0.07449, -0.1798, 0.1452), (0.03797, -0.1909, 0.1452), (2.13e-08, -0.1946, 0.1452), (-0.03797, -0.1909, 0.1452), (-0.07449, -0.1798, 0.1452), (-0.1081, -0.1618, 0.1452), (-0.1376, -0.1376, 0.1452), (-0.1618, -0.1081, 0.1452), (-0.1798, -0.07449, 0.1452), (-0.1909, -0.03797, 0.1452), (-0.1946, 3.891e-07, 0.1452), (-0.1909, 0.03797, 0.1452), (-0.1798, 0.07449, 0.1452), (-0.1618, 0.1081, 0.1452), (-0.1376, 0.1376, 0.1452), (-0.1081, 0.1618, 0.1452), (-0.07449, 0.1798, 0.1452), (-0.03797, 0.1909, 0.1452), (0.2456, 0.3676, 0.05391), (0.3126, 0.3126, 0.05391), (0.3676, 0.2456, 0.05391), (0.3676, -0.2456, 0.05391), (0.3126, -0.3126, 0.05391), (0.2456, -0.3676, 0.05391), (-0.3126, -0.3126, 0.05391), (-0.3676, -0.2456, 0.05391), (-0.4085, -0.1692, 0.05391), (-0.3676, 0.2456, 0.05391), (-0.3126, 0.3126, 0.05391), (-0.2456, 0.3676, 0.05391), (0.02286, 0.1149, 0.233), (9.479e-08, 0.1172, 0.233), (0.04483, 0.1082, 0.233), (0.06509, 0.09741, 0.233), (0.08284, 0.08284, 0.233), (0.09741, 0.06509, 0.233), (0.1082, 0.04483, 0.233), (0.1149, 0.02286, 0.233), (0.1172, 2.348e-07, 0.233), (0.1149, -0.02286, 0.233), (0.1082, -0.04483, 0.233), (0.09741, -0.06509, 0.233), (0.08284, -0.08284, 0.233), (0.06509, -0.09741, 0.233), (0.04483, -0.1082, 0.233), (0.02286, -0.1149, 0.233), (5.661e-08, -0.1172, 0.233), (-0.02286, -0.1149, 0.233), (-0.04483, -0.1082, 0.233), (-0.06509, -0.09741, 0.233), (-0.08284, -0.08284, 0.233), (-0.09741, -0.06509, 0.233), (-0.1082, -0.04483, 0.233), (-0.1149, -0.02286, 0.233), (-0.1172, 3.391e-07, 0.233), (-0.1149, 0.02286, 0.233), (-0.1082, 0.04483, 0.233), (-0.09741, 0.06509, 0.233), (-0.08284, 0.08284, 0.233), (-0.06509, 0.09741, 0.233), (-0.04483, 0.1082, 0.233), (-0.02286, 0.1149, 0.233), (0.004132, 0.02077, 0.2658), (1.055e-07, 0.02118, 0.2658), (0.008105, 0.01957, 0.2658), (0.01177, 0.01761, 0.2658), (0.01498, 0.01498, 0.2658), (0.01761, 0.01177, 0.2658), (0.01957, 0.008105, 0.2658), (0.02077, 0.004132, 0.2658), (0.02118, 2.589e-07, 0.2658), (0.02077, -0.004131, 0.2658), (0.01957, -0.008104, 0.2658), (0.01761, -0.01177, 0.2658), (0.01498, -0.01498, 0.2658), (0.01177, -0.01761, 0.2658), (0.008105, -0.01957, 0.2658), (0.004132, -0.02077, 0.2658), (9.858e-08, -0.02118, 0.2658), (-0.004132, -0.02077, 0.2658), (-0.008105, -0.01957, 0.2658), (-0.01177, -0.01761, 0.2658), (-0.01498, -0.01498, 0.2658), (-0.01761, -0.01177, 0.2658), (-0.01957, -0.008104, 0.2658), (-0.02077, -0.004131, 0.2658), (-0.02118, 2.778e-07, 0.2658), (-0.02077, 0.004132, 0.2658), (-0.01957, 0.008105, 0.2658), (-0.01761, 0.01177, 0.2658), (-0.01498, 0.01498, 0.2658), (-0.01177, 0.01761, 0.2658), (-0.008105, 0.01957, 0.2658), (-0.004132, 0.02077, 0.2658), (0.1078, 0.1622, 0.1707), (0.2454, 0.368, 0.07941), (0.3124, 0.313, 0.07941), (0.1373, 0.138, 0.1707), (0.3673, 0.246, 0.07941), (0.1615, 0.1085, 0.1707), (0.1615, -0.1078, 0.1707), (0.3673, -0.2453, 0.07941), (0.3124, -0.3123, 0.07941), (0.1373, -0.1373, 0.1707), (0.2454, -0.3673, 0.07941), (0.1078, -0.1615, 0.1707), (-0.1379, -0.1373, 0.1707), (-0.3129, -0.3123, 0.07941), (-0.3679, -0.2453, 0.07941), (-0.1621, -0.1078, 0.1707), (-0.4088, -0.1688, 0.07941), (-0.1801, -0.07413, 0.1707), (-0.1621, 0.1085, 0.1707), (-0.3679, 0.246, 0.07941), (-0.3129, 0.313, 0.07941), (-0.1379, 0.138, 0.1707), (-0.2459, 0.368, 0.07941), (-0.1084, 0.1622, 0.1707), (0.1376, 0.1376, 0.1452), (0.1081, 0.1618, 0.1452), (-0.1379, 0.138, 0.1707), (-0.1376, 0.1376, 0.1452), (0.1618, 0.1081, 0.1452), (0.1376, -0.1376, 0.1452), (0.1618, -0.1081, 0.1452), (-0.1081, 0.1618, 0.1452), (-0.1084, 0.1622, 0.1707), (0.1081, -0.1618, 0.1452), (-0.1618, -0.1081, 0.1452), (-0.1376, -0.1376, 0.1452), (-0.1379, -0.1373, 0.1707), (-0.1798, -0.07449, 0.1452), (-0.1618, 0.1081, 0.1452), (-0.1621, -0.1078, 0.1707), (0.1373, 0.138, 0.1707), (0.1078, 0.1622, 0.1707), (0.1615, 0.1085, 0.1707), (0.1373, -0.1373, 0.1707), (0.1615, -0.1078, 0.1707), (0.1078, -0.1615, 0.1707), (-0.1801, -0.07413, 0.1707), (-0.1621, 0.1085, 0.1707), (0.1376, 0.1376, 0.1452), (0.1081, 0.1618, 0.1452), (-0.1379, 0.138, 0.1707), (-0.1376, 0.1376, 0.1452), (0.1618, 0.1081, 0.1452), (0.1376, -0.1376, 0.1452), (0.1618, -0.1081, 0.1452), (-0.1081, 0.1618, 0.1452), (-0.1084, 0.1622, 0.1707), (0.1081, -0.1618, 0.1452), (-0.1618, -0.1081, 0.1452), (-0.1376, -0.1376, 0.1452), (-0.1379, -0.1373, 0.1707), (-0.1798, -0.07449, 0.1452), (-0.1618, 0.1081, 0.1452), (-0.1621, -0.1078, 0.1707), (0.1373, 0.138, 0.1707), (0.1078, 0.1622, 0.1707), (0.1615, 0.1085, 0.1707), (0.1373, -0.1373, 0.1707), (0.1615, -0.1078, 0.1707), (0.1078, -0.1615, 0.1707), (-0.1801, -0.07413, 0.1707), (-0.1621, 0.1085, 0.1707), (0.1104, 0.113, 0.1476), (0.08652, 0.1326, 0.1476), (-0.113, 0.1133, 0.1683), (-0.1128, 0.113, 0.1476), (0.1301, 0.08909, 0.1476), (0.1104, -0.1102, 0.1476), (0.1301, -0.08627, 0.1476), (-0.08884, 0.1326, 0.1476), (-0.08907, 0.1329, 0.1683), (0.08652, -0.1298, 0.1476), (-0.1324, -0.08627, 0.1476), (-0.1128, -0.1102, 0.1476), (-0.113, -0.1099, 0.1683), (-0.147, -0.05898, 0.1476), (-0.1324, 0.08909, 0.1476), (-0.1326, -0.08598, 0.1683), (0.1102, 0.1133, 0.1683), (0.08628, 0.1329, 0.1683), (0.1298, 0.08938, 0.1683), (0.1102, -0.1099, 0.1683), (0.1298, -0.08598, 0.1683), (0.08628, -0.1295, 0.1683), (-0.1472, -0.05869, 0.1683), (-0.1326, 0.08938, 0.1683)], [], [(41, 27, 126, 127), (40, 39, 122, 124), (33, 32, 109, 110), (29, 43, 130, 131), (5, 113, 150, 136), (32, 3, 108, 109), (114, 11, 138, 152), (123, 120, 144, 147), (9, 8, 52, 53), (58, 57, 89, 90), (18, 17, 61, 62), (27, 26, 70, 71), (5, 4, 48, 49), (14, 13, 57, 58), (23, 22, 66, 67), (1, 0, 45, 44), (0, 31, 75, 45), (10, 9, 53, 54), (19, 18, 62, 63), (28, 27, 71, 72), (6, 5, 49, 50), (15, 14, 58, 59), (24, 23, 67, 68), (2, 1, 44, 46), (11, 10, 54, 55), (20, 19, 63, 64), (29, 28, 72, 73), (7, 6, 50, 51), (16, 15, 59, 60), (25, 24, 68, 69), (3, 2, 46, 47), (12, 11, 55, 56), (21, 20, 64, 65), (30, 29, 73, 74), (8, 7, 51, 52), (17, 16, 60, 61), (26, 25, 69, 70), (4, 3, 47, 48), (13, 12, 56, 57), (22, 21, 65, 66), (31, 30, 74, 75), (76, 77, 107, 106, 105, 104, 103, 102, 101, 100, 99, 98, 97, 96, 95, 94, 93, 92, 91, 90, 89, 88, 87, 86, 85, 84, 83, 82, 81, 80, 79, 78), (44, 45, 77, 76), (72, 71, 103, 104), (59, 58, 90, 91), (46, 44, 76, 78), (73, 72, 104, 105), (60, 59, 91, 92), (47, 46, 78, 79), (74, 73, 105, 106), (61, 60, 92, 93), (48, 47, 79, 80), (75, 74, 106, 107), (62, 61, 93, 94), (49, 48, 80, 81), (45, 75, 107, 77), (63, 62, 94, 95), (50, 49, 81, 82), (64, 63, 95, 96), (51, 50, 82, 83), (65, 64, 96, 97), (52, 51, 83, 84), (66, 65, 97, 98), (53, 52, 84, 85), (67, 66, 98, 99), (54, 53, 85, 86), (68, 67, 99, 100), (55, 54, 86, 87), (69, 68, 100, 101), (56, 55, 87, 88), (70, 69, 101, 102), (57, 56, 88, 89), (71, 70, 102, 103), (109, 108, 111, 110), (110, 111, 113, 112), (115, 114, 117, 116), (116, 117, 119, 118), (121, 120, 123, 122), (122, 123, 125, 124), (127, 126, 129, 128), (128, 129, 131, 130), (120, 20, 143, 144), (37, 36, 116, 118), (11, 12, 137, 138), (42, 41, 127, 128), (129, 126, 155, 134), (22, 40, 124, 125), (28, 29, 139, 135), (34, 33, 110, 112), (13, 37, 118, 119), (38, 20, 120, 121), (20, 21, 142, 143), (35, 11, 114, 115), (39, 38, 121, 122), (43, 42, 128, 130), (5, 34, 112, 113), (36, 35, 115, 116), (150, 148, 172, 174), (149, 133, 157, 173), (137, 141, 165, 161), (136, 150, 174, 160), (148, 149, 173, 172), (140, 134, 158, 164), (139, 140, 164, 163), (141, 153, 177, 165), (117, 114, 152, 151), (29, 131, 140, 139), (111, 108, 149, 148), (3, 4, 132, 133), (21, 22, 145, 142), (131, 129, 134, 140), (12, 13, 141, 137), (22, 125, 154, 145), (125, 123, 147, 154), (119, 117, 151, 153), (27, 28, 135, 146), (113, 111, 148, 150), (4, 5, 136, 132), (108, 3, 133, 149), (13, 119, 153, 141), (126, 27, 146, 155), (169, 178, 202, 193), (178, 171, 195, 202), (156, 160, 184, 180), (170, 159, 183, 194), (171, 168, 192, 195), (179, 170, 194, 203), (166, 169, 193, 190), (177, 175, 199, 201), (143, 142, 166, 167), (151, 152, 176, 175), (144, 143, 167, 168), (152, 138, 162, 176), (133, 132, 156, 157), (153, 151, 175, 177), (142, 145, 169, 166), (155, 146, 170, 179), (147, 144, 168, 171), (146, 135, 159, 170), (132, 136, 160, 156), (154, 147, 171, 178), (145, 154, 178, 169), (138, 137, 161, 162), (134, 155, 179, 158), (135, 139, 163, 159), (186, 185, 199, 200), (183, 187, 188, 182), (191, 190, 195, 192), (181, 180, 196, 197), (190, 193, 202, 195), (185, 189, 201, 199), (194, 183, 182, 203), (180, 184, 198, 196), (162, 161, 185, 186), (158, 179, 203, 182), (159, 163, 187, 183), (165, 177, 201, 189), (163, 164, 188, 187), (164, 158, 182, 188), (172, 173, 197, 196), (160, 174, 198, 184), (161, 165, 189, 185), (173, 157, 181, 197), (174, 172, 196, 198), (167, 166, 190, 191), (175, 176, 200, 199), (168, 167, 191, 192), (176, 162, 186, 200), (157, 156, 180, 181)])
_uv = me_cylinder_001.uv_layers.new(name='UVMap')
_uv.uv.foreach_set('vector', [0.0, 0.0, 0.0, 0.0, 0.0, 0.0, 0.0, 0.0, 0.0, 0.0, 0.0, 0.0, 0.0, 0.0, 0.0, 0.0, 0.0, 0.0, 0.0, 0.0, 0.0, 0.0, 0.0, 0.0, 0.0, 0.0, 0.0, 0.0, 0.0, 0.0, 0.0, 0.0, 0.0, 0.0, 0.0, 0.0, 0.0, 0.0, 0.0, 0.0, 0.0, 0.0, 0.0, 0.0, 0.0, 0.0, 0.0, 0.0, 0.0, 0.0, 0.0, 0.0, 0.0, 0.0, 0.0, 0.0, 0.3438, 1.0, 0.375, 1.0, 0.375, 1.0, 0.3438, 1.0, 0.7188, 1.0, 0.75, 1.0, 0.75, 1.0, 0.7188, 1.0, 0.5625, 1.0, 0.5938, 1.0, 0.5938, 1.0, 0.5625, 1.0, 0.4375, 1.0, 0.4688, 1.0, 0.4688, 1.0, 0.4375, 1.0, 0.1562, 1.0, 0.1875, 1.0, 0.1875, 1.0, 0.1562, 1.0, 0.8438, 1.0, 0.875, 1.0, 0.875, 1.0, 0.8438, 1.0, 0.5625, 1.0, 0.5938, 1.0, 0.5938, 1.0, 0.5625, 1.0, 0.2812, 1.0, 0.3125, 1.0, 0.3125, 1.0, 0.2812, 1.0, 0.9688, 1.0, 1.0, 1.0, 1.0, 1.0, 0.9688, 1.0, 0.0, 1.0, 0.03125, 1.0, 0.03125, 1.0, 0.0, 1.0, 0.6875, 1.0, 0.7188, 1.0, 0.7188, 1.0, 0.6875, 1.0, 0.4062, 1.0, 0.4375, 1.0, 0.4375, 1.0, 0.4062, 1.0, 0.125, 1.0, 0.1562, 1.0, 0.1562, 1.0, 0.125, 1.0, 0.8125, 1.0, 0.8438, 1.0, 0.8438, 1.0, 0.8125, 1.0, 0.5312, 1.0, 0.5625, 1.0, 0.5625, 1.0, 0.5312, 1.0, 0.25, 1.0, 0.2812, 1.0, 0.2812, 1.0, 0.25, 1.0, 0.9375, 1.0, 0.9688, 1.0, 0.9688, 1.0, 0.9375, 1.0, 0.6562, 1.0, 0.6875, 1.0, 0.6875, 1.0, 0.6562, 1.0, 0.375, 1.0, 0.4062, 1.0, 0.4062, 1.0, 0.375, 1.0, 0.09375, 1.0, 0.125, 1.0, 0.125, 1.0, 0.09375, 1.0, 0.7812, 1.0, 0.8125, 1.0, 0.8125, 1.0, 0.7812, 1.0, 0.5, 1.0, 0.5312, 1.0, 0.5312, 1.0, 0.5, 1.0, 0.2188, 1.0, 0.25, 1.0, 0.25, 1.0, 0.2188, 1.0, 0.9062, 1.0, 0.9375, 1.0, 0.9375, 1.0, 0.9062, 1.0, 0.625, 1.0, 0.6562, 1.0, 0.6562, 1.0, 0.625, 1.0, 0.3438, 1.0, 0.375, 1.0, 0.375, 1.0, 0.3438, 1.0, 0.0625, 1.0, 0.09375, 1.0, 0.09375, 1.0, 0.0625, 1.0, 0.75, 1.0, 0.7812, 1.0, 0.7812, 1.0, 0.75, 1.0, 0.4688, 1.0, 0.5, 1.0, 0.5, 1.0, 0.4688, 1.0, 0.1875, 1.0, 0.2188, 1.0, 0.2188, 1.0, 0.1875, 1.0, 0.875, 1.0, 0.9062, 1.0, 0.9062, 1.0, 0.875, 1.0, 0.5938, 1.0, 0.625, 1.0, 0.625, 1.0, 0.5938, 1.0, 0.3125, 1.0, 0.3438, 1.0, 0.3438, 1.0, 0.3125, 1.0, 0.03125, 1.0, 0.0625, 1.0, 0.0625, 1.0, 0.03125, 1.0, 0.2968, 0.4854, 0.25, 0.49, 0.2032, 0.4854, 0.1582, 0.4717, 0.1167, 0.4496, 0.08029, 0.4197, 0.05045, 0.3833, 0.02827, 0.3418, 0.01461, 0.2968, 0.01, 0.25, 0.01461, 0.2032, 0.02827, 0.1582, 0.05045, 0.1167, 0.08029, 0.08029, 0.1167, 0.05045, 0.1582, 0.02827, 0.2032, 0.01461, 0.25, 0.01, 0.2968, 0.01461, 0.3418, 0.02827, 0.3833, 0.05045, 0.4197, 0.08029, 0.4496, 0.1167, 0.4717, 0.1582, 0.4854, 0.2032, 0.49, 0.25, 0.4854, 0.2968, 0.4717, 0.3418, 0.4496, 0.3833, 0.4197, 0.4197, 0.3833, 0.4496, 0.3418, 0.4717, 0.9688, 1.0, 1.0, 1.0, 1.0, 1.0, 0.9688, 1.0, 0.125, 1.0, 0.1562, 1.0, 0.1562, 1.0, 0.125, 1.0, 0.5312, 1.0, 0.5625, 1.0, 0.5625, 1.0, 0.5312, 1.0, 0.9375, 1.0, 0.9688, 1.0, 0.9688, 1.0, 0.9375, 1.0, 0.09375, 1.0, 0.125, 1.0, 0.125, 1.0, 0.09375, 1.0, 0.5, 1.0, 0.5312, 1.0, 0.5312, 1.0, 0.5, 1.0, 0.9062, 1.0, 0.9375, 1.0, 0.9375, 1.0, 0.9062, 1.0, 0.0625, 1.0, 0.09375, 1.0, 0.09375, 1.0, 0.0625, 1.0, 0.4688, 1.0, 0.5, 1.0, 0.5, 1.0, 0.4688, 1.0, 0.875, 1.0, 0.9062, 1.0, 0.9062, 1.0, 0.875, 1.0, 0.03125, 1.0, 0.0625, 1.0, 0.0625, 1.0, 0.03125, 1.0, 0.4375, 1.0, 0.4688, 1.0, 0.4688, 1.0, 0.4375, 1.0, 0.8438, 1.0, 0.875, 1.0, 0.875, 1.0, 0.8438, 1.0, 0.0, 1.0, 0.03125, 1.0, 0.03125, 1.0, 0.0, 1.0, 0.4062, 1.0, 0.4375, 1.0, 0.4375, 1.0, 0.4062, 1.0, 0.8125, 1.0, 0.8438, 1.0, 0.8438, 1.0, 0.8125, 1.0, 0.375, 1.0, 0.4062, 1.0, 0.4062, 1.0, 0.375, 1.0, 0.7812, 1.0, 0.8125, 1.0, 0.8125, 1.0, 0.7812, 1.0, 0.3438, 1.0, 0.375, 1.0, 0.375, 1.0, 0.3438, 1.0, 0.75, 1.0, 0.7812, 1.0, 0.7812, 1.0, 0.75, 1.0, 0.3125, 1.0, 0.3438, 1.0, 0.3438, 1.0, 0.3125, 1.0, 0.7188, 1.0, 0.75, 1.0, 0.75, 1.0, 0.7188, 1.0, 0.2812, 1.0, 0.3125, 1.0, 0.3125, 1.0, 0.2812, 1.0, 0.6875, 1.0, 0.7188, 1.0, 0.7188, 1.0, 0.6875, 1.0, 0.25, 1.0, 0.2812, 1.0, 0.2812, 1.0, 0.25, 1.0, 0.6562, 1.0, 0.6875, 1.0, 0.6875, 1.0, 0.6562, 1.0, 0.2188, 1.0, 0.25, 1.0, 0.25, 1.0, 0.2188, 1.0, 0.625, 1.0, 0.6562, 1.0, 0.6562, 1.0, 0.625, 1.0, 0.1875, 1.0, 0.2188, 1.0, 0.2188, 1.0, 0.1875, 1.0, 0.5938, 1.0, 0.625, 1.0, 0.625, 1.0, 0.5938, 1.0, 0.1562, 1.0, 0.1875, 1.0, 0.1875, 1.0, 0.1562, 1.0, 0.9062, 0.5, 0.9062, 1.0, 0.875, 1.0, 0.875, 0.5, 0.875, 0.5, 0.875, 1.0, 0.8438, 1.0, 0.8438, 0.5, 0.6562, 0.5, 0.6562, 1.0, 0.625, 1.0, 0.625, 0.5, 0.625, 0.5, 0.625, 1.0, 0.5938, 1.0, 0.5938, 0.5, 0.375, 0.5, 0.375, 1.0, 0.3438, 1.0, 0.3438, 0.5, 0.3438, 0.5, 0.3438, 1.0, 0.3125, 1.0, 0.3125, 0.5, 0.1562, 0.5, 0.1562, 1.0, 0.125, 1.0, 0.125, 0.5, 0.125, 0.5, 0.125, 1.0, 0.09375, 1.0, 0.09375, 0.5, 0.0, 0.0, 0.0, 0.0, 0.0, 0.0, 0.0, 0.0, 0.0, 0.0, 0.0, 0.0, 0.0, 0.0, 0.0, 0.0, 0.6562, 1.0, 0.625, 1.0, 0.625, 1.0, 0.6562, 1.0, 0.0, 0.0, 0.0, 0.0, 0.0, 0.0, 0.0, 0.0, 0.125, 1.0, 0.1562, 1.0, 0.1562, 1.0, 0.125, 1.0, 0.0, 0.0, 0.0, 0.0, 0.0, 0.0, 0.0, 0.0, 0.125, 1.0, 0.09375, 1.0, 0.09375, 1.0, 0.125, 1.0, 0.0, 0.0, 0.0, 0.0, 0.0, 0.0, 0.0, 0.0, 0.0, 0.0, 0.0, 0.0, 0.0, 0.0, 0.0, 0.0, 0.0, 0.0, 0.0, 0.0, 0.0, 0.0, 0.0, 0.0, 0.375, 1.0, 0.3438, 1.0, 0.3438, 1.0, 0.375, 1.0, 0.0, 0.0, 0.0, 0.0, 0.0, 0.0, 0.0, 0.0, 0.0, 0.0, 0.0, 0.0, 0.0, 0.0, 0.0, 0.0, 0.0, 0.0, 0.0, 0.0, 0.0, 0.0, 0.0, 0.0, 0.0, 0.0, 0.0, 0.0, 0.0, 0.0, 0.0, 0.0, 0.0, 0.0, 0.0, 0.0, 0.0, 0.0, 0.0, 0.0, 0.8438, 1.0, 0.875, 1.0, 0.875, 1.0, 0.8438, 1.0, 0.0, 0.0, 0.0, 0.0, 0.0, 0.0, 0.0, 0.0, 0.625, 1.0, 0.5938, 1.0, 0.5938, 1.0, 0.625, 1.0, 0.0, 0.0, 0.0, 0.0, 0.0, 0.0, 0.0, 0.0, 0.875, 1.0, 0.9062, 1.0, 0.9062, 1.0, 0.875, 1.0, 0.09375, 1.0, 0.125, 1.0, 0.125, 1.0, 0.09375, 1.0, 0.0, 0.0, 0.0, 0.0, 0.0, 0.0, 0.0, 0.0, 0.0, 0.0, 0.0, 0.0, 0.0, 0.0, 0.0, 0.0, 0.625, 1.0, 0.6562, 1.0, 0.6562, 1.0, 0.625, 1.0, 0.0, 0.0, 0.0, 0.0, 0.0, 0.0, 0.0, 0.0, 0.875, 1.0, 0.9062, 1.0, 0.9062, 1.0, 0.875, 1.0, 0.9062, 1.0, 0.875, 1.0, 0.875, 1.0, 0.9062, 1.0, 0.3438, 1.0, 0.3125, 1.0, 0.3125, 1.0, 0.3438, 1.0, 0.09375, 1.0, 0.125, 1.0, 0.125, 1.0, 0.09375, 1.0, 0.625, 1.0, 0.5938, 1.0, 0.5938, 1.0, 0.625, 1.0, 0.0, 0.0, 0.0, 0.0, 0.0, 0.0, 0.0, 0.0, 0.3125, 1.0, 0.3438, 1.0, 0.3438, 1.0, 0.3125, 1.0, 0.5938, 1.0, 0.625, 1.0, 0.625, 1.0, 0.5938, 1.0, 0.1562, 1.0, 0.125, 1.0, 0.125, 1.0, 0.1562, 1.0, 0.8438, 1.0, 0.875, 1.0, 0.875, 1.0, 0.8438, 1.0, 0.875, 1.0, 0.8438, 1.0, 0.8438, 1.0, 0.875, 1.0, 0.0, 0.0, 0.0, 0.0, 0.0, 0.0, 0.0, 0.0, 0.0, 0.0, 0.0, 0.0, 0.0, 0.0, 0.0, 0.0, 0.0, 0.0, 0.0, 0.0, 0.0, 0.0, 0.0, 0.0, 0.0, 0.0, 0.0, 0.0, 0.0, 0.0, 0.0, 0.0, 0.3125, 1.0, 0.3438, 1.0, 0.3438, 1.0, 0.3125, 1.0, 0.875, 1.0, 0.8438, 1.0, 0.8438, 1.0, 0.875, 1.0, 0.1562, 1.0, 0.125, 1.0, 0.125, 1.0, 0.1562, 1.0, 0.3438, 1.0, 0.375, 1.0, 0.375, 1.0, 0.3438, 1.0, 0.0, 0.0, 0.0, 0.0, 0.0, 0.0, 0.0, 0.0, 0.3438, 1.0, 0.3125, 1.0, 0.3125, 1.0, 0.3438, 1.0, 0.5938, 1.0, 0.625, 1.0, 0.625, 1.0, 0.5938, 1.0, 0.375, 1.0, 0.3438, 1.0, 0.3438, 1.0, 0.375, 1.0, 0.625, 1.0, 0.6562, 1.0, 0.6562, 1.0, 0.625, 1.0, 0.0, 0.0, 0.0, 0.0, 0.0, 0.0, 0.0, 0.0, 0.0, 0.0, 0.0, 0.0, 0.0, 0.0, 0.0, 0.0, 0.9062, 1.0, 0.875, 1.0, 0.875, 1.0, 0.9062, 1.0, 0.5938, 1.0, 0.625, 1.0, 0.625, 1.0, 0.5938, 1.0, 0.3438, 1.0, 0.3125, 1.0, 0.3125, 1.0, 0.3438, 1.0, 0.0, 0.0, 0.0, 0.0, 0.0, 0.0, 0.0, 0.0, 0.3438, 1.0, 0.375, 1.0, 0.375, 1.0, 0.3438, 1.0, 0.1562, 1.0, 0.125, 1.0, 0.125, 1.0, 0.1562, 1.0, 0.875, 1.0, 0.8438, 1.0, 0.8438, 1.0, 0.875, 1.0, 0.3125, 1.0, 0.3438, 1.0, 0.3438, 1.0, 0.3125, 1.0, 0.0, 0.0, 0.0, 0.0, 0.0, 0.0, 0.0, 0.0, 0.6562, 1.0, 0.625, 1.0, 0.625, 1.0, 0.6562, 1.0, 0.125, 1.0, 0.1562, 1.0, 0.1562, 1.0, 0.125, 1.0, 0.125, 1.0, 0.09375, 1.0, 0.09375, 1.0, 0.125, 1.0, 0.6562, 1.0, 0.625, 1.0, 0.625, 1.0, 0.6562, 1.0, 0.125, 1.0, 0.09375, 1.0, 0.09375, 1.0, 0.125, 1.0, 0.375, 1.0, 0.3438, 1.0, 0.3438, 1.0, 0.375, 1.0, 0.9062, 1.0, 0.875, 1.0, 0.875, 1.0, 0.9062, 1.0, 0.3438, 1.0, 0.3125, 1.0, 0.3125, 1.0, 0.3438, 1.0, 0.625, 1.0, 0.5938, 1.0, 0.5938, 1.0, 0.625, 1.0, 0.1562, 1.0, 0.125, 1.0, 0.125, 1.0, 0.1562, 1.0, 0.875, 1.0, 0.8438, 1.0, 0.8438, 1.0, 0.875, 1.0, 0.6562, 1.0, 0.625, 1.0, 0.625, 1.0, 0.6562, 1.0, 0.125, 1.0, 0.1562, 1.0, 0.1562, 1.0, 0.125, 1.0, 0.125, 1.0, 0.09375, 1.0, 0.09375, 1.0, 0.125, 1.0, 0.0, 0.0, 0.0, 0.0, 0.0, 0.0, 0.0, 0.0, 0.0, 0.0, 0.0, 0.0, 0.0, 0.0, 0.0, 0.0, 0.09375, 1.0, 0.125, 1.0, 0.125, 1.0, 0.09375, 1.0, 0.875, 1.0, 0.9062, 1.0, 0.9062, 1.0, 0.875, 1.0, 0.0, 0.0, 0.0, 0.0, 0.0, 0.0, 0.0, 0.0, 0.625, 1.0, 0.5938, 1.0, 0.5938, 1.0, 0.625, 1.0, 0.0, 0.0, 0.0, 0.0, 0.0, 0.0, 0.0, 0.0, 0.8438, 1.0, 0.875, 1.0, 0.875, 1.0, 0.8438, 1.0, 0.375, 1.0, 0.3438, 1.0, 0.3438, 1.0, 0.375, 1.0, 0.625, 1.0, 0.6562, 1.0, 0.6562, 1.0, 0.625, 1.0, 0.0, 0.0, 0.0, 0.0, 0.0, 0.0, 0.0, 0.0, 0.0, 0.0, 0.0, 0.0, 0.0, 0.0, 0.0, 0.0, 0.9062, 1.0, 0.875, 1.0, 0.875, 1.0, 0.9062, 1.0])
me_cylinder_001.use_remesh_preserve_volume = False
me_cylinder_001.use_remesh_preserve_attributes = False
me_cylinder_001.use_mirror_vertex_groups = False
me_cylinder_001.update()
me_cube = bpy.data.meshes.new('Cube')
me_cube.from_pydata([(-0.3691, -0.3691, 0.0), (-0.4386, -0.4386, 0.3694), (-0.3691, 0.3691, 0.0), (-0.4386, 0.4386, 0.3694), (0.3691, -0.3691, 0.0), (0.4386, -0.4386, 0.3694), (0.3691, 0.3691, 0.0), (0.4386, 0.4386, 0.3694), (-0.2933, -0.2933, 0.5824), (-0.2933, 0.2933, 0.5824), (0.2933, 0.2933, 0.5824), (0.2933, -0.2933, 0.5824), (-0.2418, -0.2418, 0.8375), (-0.2418, 0.2418, 0.8375), (0.2418, 0.2418, 0.8375), (0.2418, -0.2418, 0.8375), (-0.2662, -0.2662, 0.9444), (-0.2662, 0.2662, 0.9444), (0.2662, 0.2662, 0.9444), (0.2662, -0.2662, 0.9444), (-0.1902, -0.1902, 1.045), (-0.1902, 0.1902, 1.045), (0.1902, 0.1902, 1.045), (0.1902, -0.1902, 1.045)], [], [(0, 1, 3, 2), (2, 3, 7, 6), (6, 7, 5, 4), (4, 5, 1, 0), (2, 6, 4, 0), (3, 1, 8, 9), (10, 9, 13, 14), (1, 5, 11, 8), (7, 3, 9, 10), (5, 7, 10, 11), (15, 14, 18, 19), (11, 10, 14, 15), (9, 8, 12, 13), (8, 11, 15, 12), (19, 18, 22, 23), (13, 12, 16, 17), (12, 15, 19, 16), (14, 13, 17, 18), (22, 21, 20, 23), (17, 16, 20, 21), (16, 19, 23, 20), (18, 17, 21, 22)])
_uv = me_cube.uv_layers.new(name='UVMap')
_uv.uv.foreach_set('vector', [0.375, 0.0, 0.625, 0.0, 0.625, 0.25, 0.375, 0.25, 0.375, 0.25, 0.625, 0.25, 0.625, 0.5, 0.375, 0.5, 0.375, 0.5, 0.625, 0.5, 0.625, 0.75, 0.375, 0.75, 0.375, 0.75, 0.625, 0.75, 0.625, 1.0, 0.375, 1.0, 0.125, 0.5, 0.375, 0.5, 0.375, 0.75, 0.125, 0.75, 0.625, 0.25, 0.625, 0.0, 0.625, 0.0, 0.625, 0.25, 0.625, 0.5, 0.625, 0.25, 0.625, 0.25, 0.625, 0.5, 0.625, 1.0, 0.625, 0.75, 0.625, 0.75, 0.625, 1.0, 0.625, 0.5, 0.625, 0.25, 0.625, 0.25, 0.625, 0.5, 0.625, 0.75, 0.625, 0.5, 0.625, 0.5, 0.625, 0.75, 0.625, 0.75, 0.625, 0.5, 0.625, 0.5, 0.625, 0.75, 0.625, 0.75, 0.625, 0.5, 0.625, 0.5, 0.625, 0.75, 0.625, 0.25, 0.625, 0.0, 0.625, 0.0, 0.625, 0.25, 0.625, 1.0, 0.625, 0.75, 0.625, 0.75, 0.625, 1.0, 0.625, 0.75, 0.625, 0.5, 0.625, 0.5, 0.625, 0.75, 0.625, 0.25, 0.625, 0.0, 0.625, 0.0, 0.625, 0.25, 0.625, 1.0, 0.625, 0.75, 0.625, 0.75, 0.625, 1.0, 0.625, 0.5, 0.625, 0.25, 0.625, 0.25, 0.625, 0.5, 0.625, 0.5, 0.875, 0.5, 0.875, 0.75, 0.625, 0.75, 0.625, 0.25, 0.625, 0.0, 0.625, 0.0, 0.625, 0.25, 0.625, 1.0, 0.625, 0.75, 0.625, 0.75, 0.625, 1.0, 0.625, 0.5, 0.625, 0.25, 0.625, 0.25, 0.625, 0.5])
me_cube.use_remesh_preserve_volume = False
me_cube.use_remesh_preserve_attributes = False
me_cube.use_mirror_vertex_groups = False
me_cube.update()
me_tile = bpy.data.meshes.new('Tile')
me_tile.from_pydata([(0.0, 0.0, 0.0), (0.0, 0.0, 1.0), (0.866, 0.0, 0.5), (0.866, 0.0, -0.5), (0.0, 0.0, -1.0), (-0.866, 0.0, -0.5), (-0.866, 0.0, 0.5), (0.0, 0.08582, -1.648e-09), (0.0, 0.08582, 0.8822), (0.764, 0.08582, 0.4411), (0.764, 0.08582, -0.4411), (0.0, 0.08582, -0.8822), (-0.764, 0.08582, -0.4411), (-0.764, 0.08582, 0.4411)], [], [(0, 2, 1), (0, 3, 2), (0, 4, 3), (0, 5, 4), (0, 6, 5), (0, 1, 6), (7, 8, 9), (7, 9, 10), (7, 10, 11), (7, 11, 12), (7, 12, 13), (7, 13, 8), (3, 4, 11, 10), (4, 5, 12, 11), (1, 2, 9, 8), (5, 6, 13, 12), (2, 3, 10, 9), (6, 1, 8, 13)])
_k = set([(1, 2), (1, 6), (2, 3), (3, 4), (4, 5), (5, 6), (8, 9), (8, 13), (9, 10), (10, 11), (11, 12), (12, 13)])
me_tile.attributes.new('sharp_edge', 'BOOLEAN', 'EDGE').data.foreach_set('value', [ (min(e.vertices), max(e.vertices)) in _k for e in me_tile.edges])
_uv = me_tile.uv_layers.new(name='UVMap')
_uv.uv.foreach_set('vector', [0.5, 0.5, 6.883e-08, 0.25, 0.0, 0.75, 0.5, 0.5, 0.5, 0.0, 6.883e-08, 0.25, 0.5, 0.5, 1.0, 0.25, 0.5, 0.0, 0.5, 0.5, 1.0, 0.75, 1.0, 0.25, 0.5, 0.5, 0.5, 1.0, 1.0, 0.75, 0.5, 0.5, 0.0, 0.75, 0.5, 1.0, 0.5, 0.5, 0.0, 0.75, 6.883e-08, 0.25, 0.5, 0.5, 6.883e-08, 0.25, 0.5, 0.0, 0.5, 0.5, 0.5, 0.0, 1.0, 0.25, 0.5, 0.5, 1.0, 0.25, 1.0, 0.75, 0.5, 0.5, 1.0, 0.75, 0.5, 1.0, 0.5, 0.5, 0.5, 1.0, 0.0, 0.75, 0.5, 0.0, 1.0, 0.25, 1.0, 0.25, 0.5, 0.0, 1.0, 0.25, 1.0, 0.75, 1.0, 0.75, 1.0, 0.25, 0.0, 0.75, 6.883e-08, 0.25, 6.883e-08, 0.25, 0.0, 0.75, 1.0, 0.75, 0.5, 1.0, 0.5, 1.0, 1.0, 0.75, 6.883e-08, 0.25, 0.5, 0.0, 0.5, 0.0, 6.883e-08, 0.25, 0.5, 1.0, 0.0, 0.75, 0.0, 0.75, 0.5, 1.0])
me_tile.materials.append(mat_none)
me_tile.use_remesh_preserve_volume = False
me_tile.use_remesh_preserve_attributes = False
me_tile.use_mirror_vertex_groups = False
me_tile.update()
me_tile.normals_split_custom_set([tuple(v) for v in zip(*[iter([0.0, -1.0, 0.0, 0.0, -1.0, 0.0, 0.0, -1.0, 0.0, 0.0, -1.0, 0.0, 0.0, -1.0, 0.0, 0.0, -1.0, 0.0, 0.0, -1.0, 0.0, 0.0, -1.0, 0.0, 0.0, -1.0, 0.0, 0.0, -1.0, 0.0, 0.0, -1.0, 0.0, 0.0, -1.0, 0.0, 0.0, -1.0, 0.0, 0.0, -1.0, 0.0, 0.0, -1.0, 0.0, 0.0, -1.0, 0.0, 0.0, -1.0, 0.0, 0.0, -1.0, 0.0, 0.0, 1.0, 0.0, 0.0, 1.0, 0.0, 0.0, 1.0, 0.0, 0.0, 1.0, 0.0, 0.0, 1.0, 0.0, 0.0, 1.0, 0.0, 0.0, 1.0, 0.0, 0.0, 1.0, 0.0, 0.0, 1.0, 0.0, 0.0, 1.0, 0.0, 0.0, 1.0, 0.0, 0.0, 1.0, 0.0, 0.0, 1.0, 0.0, 0.0, 1.0, 0.0, 0.0, 1.0, 0.0, 0.0, 1.0, 0.0, 0.0, 1.0, 0.0, 0.0, 1.0, 0.0, 0.3218, 0.7653, -0.5574, 0.3218, 0.7653, -0.5574, 0.3218, 0.7653, -0.5574, 0.3218, 0.7653, -0.5574, -0.3218, 0.7653, -0.5574, -0.3218, 0.7653, -0.5574, -0.3218, 0.7653, -0.5574, -0.3218, 0.7653, -0.5574, 0.3218, 0.7653, 0.5574, 0.3218, 0.7653, 0.5574, 0.3218, 0.7653, 0.5574, 0.3218, 0.7653, 0.5574, -0.6436, 0.7653, 0.0, -0.6436, 0.7653, 0.0, -0.6436, 0.7653, 0.0, -0.6436, 0.7653, 0.0, 0.6436, 0.7653, 0.0, 0.6436, 0.7653, 0.0, 0.6436, 0.7653, 0.0, 0.6436, 0.7653, 0.0, -0.3218, 0.7653, 0.5574, -0.3218, 0.7653, 0.5574, -0.3218, 0.7653, 0.5574, -0.3218, 0.7653, 0.5574])] * 3)])

# ---- objects
ob_cylinder = bpy.data.objects.new('Cylinder', me_cylinder)
ob_cylinder_001 = bpy.data.objects.new('Cylinder.001', me_cylinder_001)
ob_cube = bpy.data.objects.new('Cube', me_cube)
ob_tile_surface = bpy.data.objects.new('Tile Surface', me_tile)

# ---- transforms, parenting, visibility, modifiers, constraints
ob_cylinder.location = (0.0, 0.0, 0.0)
ob_cylinder.lineart.crease_threshold = 0.0
_m = ob_cylinder.modifiers.new('Decimate', 'DECIMATE')
_m.ratio = 0.7175
_m.iterations = 32
_m.angle_limit = 0.4119
_m.use_symmetry = True
_m.symmetry_axis = 'Z'
ob_cylinder_001.location = (0.0, 0.0, 1.079)
ob_cylinder_001.lineart.crease_threshold = 0.0
ob_cube.location = (0.0, 0.0, 0.0)
ob_cube.lineart.crease_threshold = 0.0
ob_tile_surface.location = (0.0, 0.0, 0.0)
ob_tile_surface.rotation_euler = (1.571, -0.0, 0.0)
ob_tile_surface.lineart.crease_threshold = 0.0

# ---- collection membership
scene.collection.objects.link(ob_cylinder)
scene.collection.objects.link(ob_cylinder_001)
scene.collection.objects.link(ob_cube)
col_collection_1.objects.link(ob_tile_surface)

# ---- scene / render settings (as saved in the file)
scene.frame_start = 1; scene.frame_end = 250; scene.frame_set(120)
scene.render.engine = 'BLENDER_EEVEE_NEXT'
scene.render.resolution_percentage = 50
scene.render.dither_intensity = 0.0
scene.cycles.use_denoising = False
scene.cycles.samples = 128
scene.cycles.sampling_pattern = 'TABULATED_SOBOL'
scene.cycles.use_adaptive_sampling = False
scene.cycles.use_light_tree = False
scene.cycles.blur_glossy = 0.0
scene.cycles.sample_clamp_indirect = 0.0
scene.view_settings.view_transform = 'Standard'
bpy.context.view_layer.update()

# ---- added for rendering (the .blend has no active camera and no usable light): camera, sun
cam_auto = bpy.data.cameras.new('AutoCamera')
cam_auto.lens = 50.0
cam_auto.sensor_width = 36.0
cam_auto.clip_end = 1000.0
ob_auto_camera = bpy.data.objects.new('AutoCamera', cam_auto)
scene.collection.objects.link(ob_auto_camera)
ob_auto_camera.location = (2.74612, -3.29535, 2.86947)
ob_auto_camera.rotation_euler = (1.09748, -7.21219e-08, 0.694738)
scene.camera = ob_auto_camera
light_auto_sun = bpy.data.lights.new('AutoSun', 'SUN')
light_auto_sun.energy = 3.0
light_auto_sun.angle = 0.0523599
ob_auto_sun = bpy.data.objects.new('AutoSun', light_auto_sun)
scene.collection.objects.link(ob_auto_sun)
ob_auto_sun.rotation_euler = (0.872665, 0.174533, 0.523599)
bpy.context.view_layer.update()

